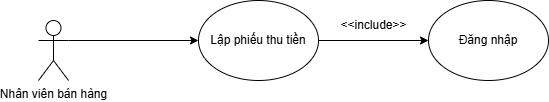

The diagram above was exported from draw.io. Its source (the exported page's mxGraphModel, read from the mxfile embedded in the PNG):
<mxGraphModel dx="1050" dy="522" grid="1" gridSize="10" guides="1" tooltips="1" connect="1" arrows="1" fold="1" page="1" pageScale="1" pageWidth="850" pageHeight="1100" math="0" shadow="0">
  <root>
    <mxCell id="0" />
    <mxCell id="1" parent="0" />
    <mxCell id="KgNQWEGPTwt9DWA8ABLn-1" value="Nhân viên bán hàng" style="shape=umlActor;verticalLabelPosition=bottom;verticalAlign=top;html=1;outlineConnect=0;" vertex="1" parent="1">
      <mxGeometry x="200" y="240" width="30" height="60" as="geometry" />
    </mxCell>
    <mxCell id="8-9OoVtBr0I4S_F2DFp0-1" value="Lập phiếu thu tiền" style="ellipse;whiteSpace=wrap;html=1;" vertex="1" parent="1">
      <mxGeometry x="360" y="220" width="120" height="80" as="geometry" />
    </mxCell>
    <mxCell id="8-9OoVtBr0I4S_F2DFp0-2" value="Đăng nhập" style="ellipse;whiteSpace=wrap;html=1;" vertex="1" parent="1">
      <mxGeometry x="590" y="220" width="120" height="80" as="geometry" />
    </mxCell>
    <mxCell id="8-9OoVtBr0I4S_F2DFp0-3" value="" style="endArrow=classic;html=1;rounded=0;exitX=1;exitY=0.3333333333333333;exitDx=0;exitDy=0;exitPerimeter=0;entryX=0;entryY=0.5;entryDx=0;entryDy=0;" edge="1" parent="1" source="KgNQWEGPTwt9DWA8ABLn-1" target="8-9OoVtBr0I4S_F2DFp0-1">
      <mxGeometry width="50" height="50" relative="1" as="geometry">
        <mxPoint x="250" y="260" as="sourcePoint" />
        <mxPoint x="300" y="210" as="targetPoint" />
      </mxGeometry>
    </mxCell>
    <mxCell id="8-9OoVtBr0I4S_F2DFp0-4" value="" style="endArrow=classic;html=1;rounded=0;exitX=1;exitY=0.5;exitDx=0;exitDy=0;entryX=0;entryY=0.5;entryDx=0;entryDy=0;" edge="1" parent="1" source="8-9OoVtBr0I4S_F2DFp0-1" target="8-9OoVtBr0I4S_F2DFp0-2">
      <mxGeometry width="50" height="50" relative="1" as="geometry">
        <mxPoint x="530" y="250" as="sourcePoint" />
        <mxPoint x="580" y="200" as="targetPoint" />
      </mxGeometry>
    </mxCell>
    <mxCell id="8-9OoVtBr0I4S_F2DFp0-5" value="&amp;lt;&amp;lt;include&amp;gt;&amp;gt;" style="text;html=1;align=center;verticalAlign=middle;resizable=0;points=[];autosize=1;strokeColor=none;fillColor=none;" vertex="1" parent="1">
      <mxGeometry x="490" y="230" width="90" height="30" as="geometry" />
    </mxCell>
  </root>
</mxGraphModel>